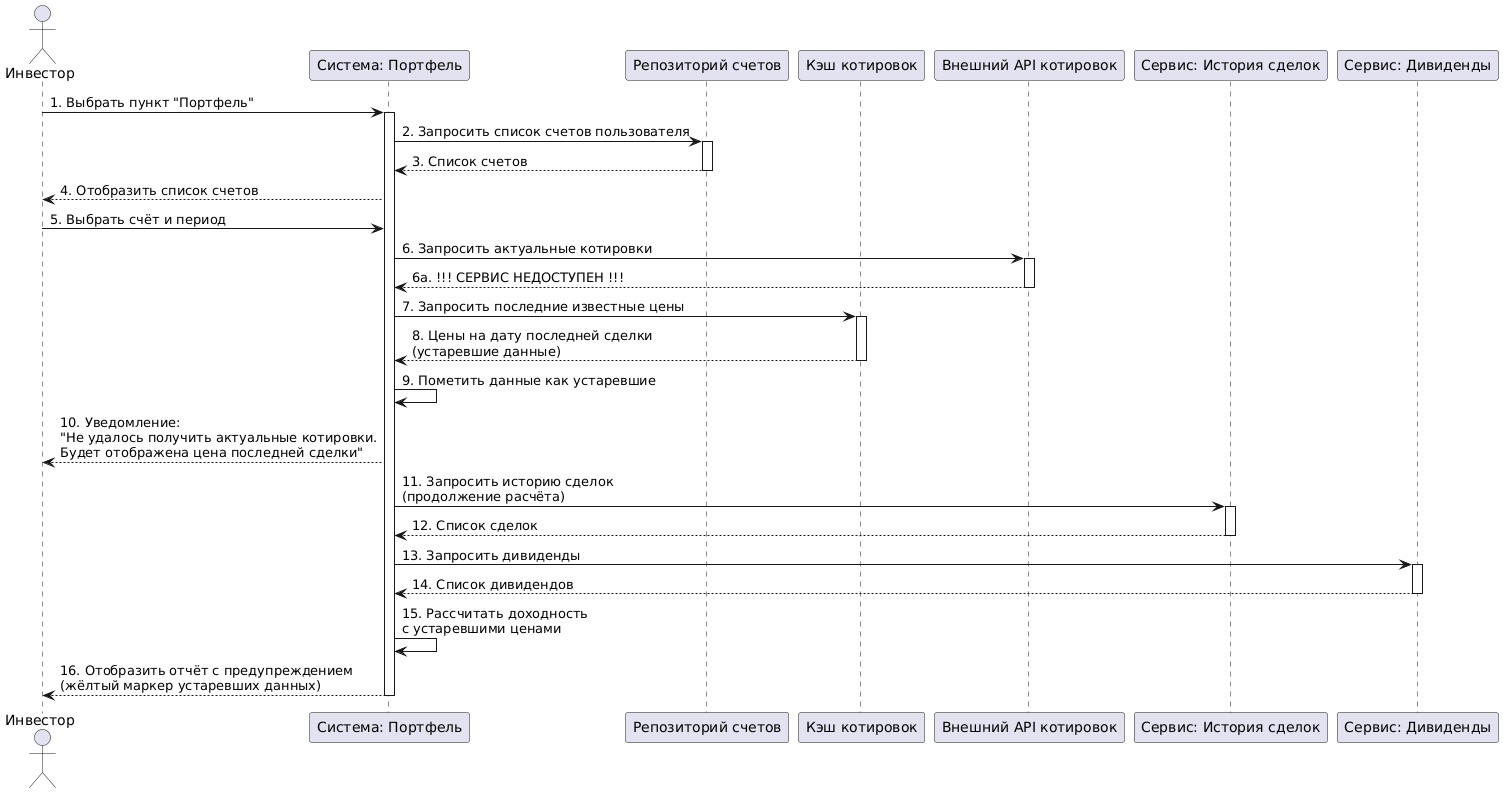

The diagram above was rendered by PlantUML. Its source (embedded in the PNG):
@startuml
' Конфигурация
actor Инвестор as User
participant "Система: Портфель" as Portfolio
participant "Репозиторий счетов" as AccountRepo
participant "Кэш котировок" as PriceCache
participant "Внешний API котировок" as MarketAPI
participant "Сервис: История сделок" as TradeHistory
participant "Сервис: Дивиденды" as DividendService

' Error Case - Market API unavailable
User -> Portfolio: 1. Выбрать пункт "Портфель"
activate Portfolio

Portfolio -> AccountRepo: 2. Запросить список счетов пользователя
activate AccountRepo
AccountRepo --> Portfolio: 3. Список счетов
deactivate AccountRepo

Portfolio --> User: 4. Отобразить список счетов

User -> Portfolio: 5. Выбрать счёт и период

Portfolio -> MarketAPI: 6. Запросить актуальные котировки
activate MarketAPI

MarketAPI --> Portfolio: 6a. !!! СЕРВИС НЕДОСТУПЕН !!!
deactivate MarketAPI

Portfolio -> PriceCache: 7. Запросить последние известные цены
activate PriceCache
PriceCache --> Portfolio: 8. Цены на дату последней сделки\n(устаревшие данные)
deactivate PriceCache

Portfolio -> Portfolio: 9. Пометить данные как устаревшие

Portfolio --> User: 10. Уведомление:\n"Не удалось получить актуальные котировки.\nБудет отображена цена последней сделки"

Portfolio -> TradeHistory: 11. Запросить историю сделок\n(продолжение расчёта)
activate TradeHistory
TradeHistory --> Portfolio: 12. Список сделок
deactivate TradeHistory

Portfolio -> DividendService: 13. Запросить дивиденды
activate DividendService
DividendService --> Portfolio: 14. Список дивидендов
deactivate DividendService

Portfolio -> Portfolio: 15. Рассчитать доходность\nс устаревшими ценами

Portfolio --> User: 16. Отобразить отчёт с предупреждением\n(жёлтый маркер устаревших данных)

deactivate Portfolio
@enduml